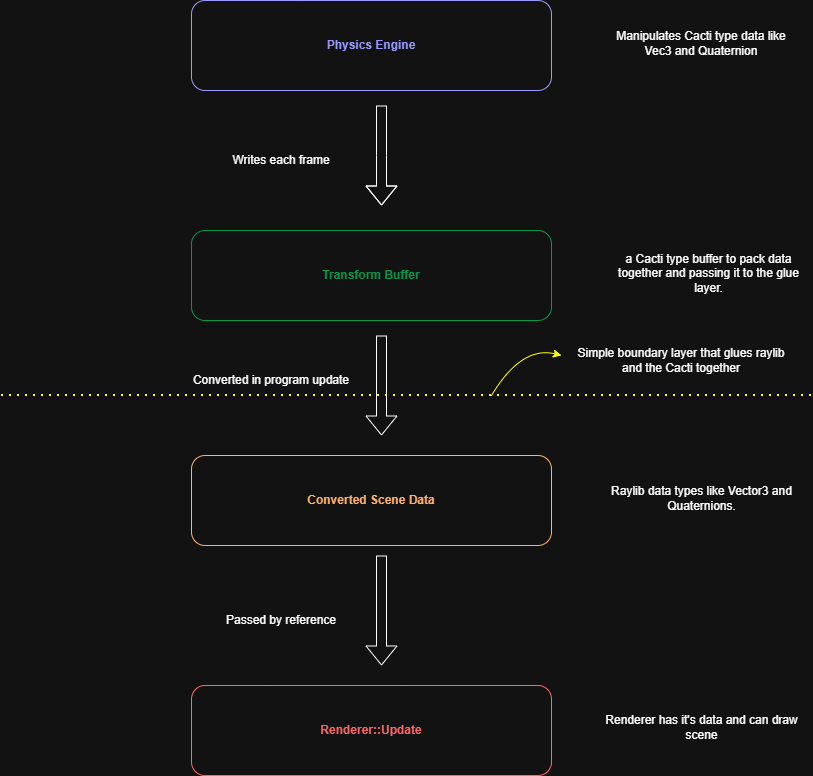

The diagram above was exported from draw.io. Its source (the exported page's mxGraphModel, read from the mxfile embedded in the PNG):
<mxGraphModel dx="1264" dy="811" grid="1" gridSize="10" guides="1" tooltips="1" connect="1" arrows="1" fold="1" page="1" pageScale="1" pageWidth="827" pageHeight="1169" math="0" shadow="0">
  <root>
    <mxCell id="0" />
    <mxCell id="1" parent="0" />
    <mxCell id="0oWeCIGcMEvvXfryfBnc-2" parent="1" style="rounded=1;whiteSpace=wrap;html=1;labelBackgroundColor=default;labelBorderColor=none;textShadow=0;strokeColor=light-dark(#000000,#9999FF);" value="&lt;b&gt;&lt;font style=&quot;color: light-dark(rgb(0, 0, 0), rgb(153, 153, 255));&quot;&gt;Physics Engine&lt;/font&gt;&lt;/b&gt;" vertex="1">
      <mxGeometry height="90" width="360" x="200" y="45" as="geometry" />
    </mxCell>
    <mxCell id="0oWeCIGcMEvvXfryfBnc-4" parent="1" style="rounded=1;whiteSpace=wrap;html=1;strokeColor=light-dark(#000000,#00994D);" value="&lt;b&gt;&lt;font style=&quot;color: light-dark(rgb(0, 0, 0), rgb(0, 153, 77));&quot;&gt;Transform Buffer&lt;/font&gt;&lt;/b&gt;" vertex="1">
      <mxGeometry height="90" width="360" x="200" y="275" as="geometry" />
    </mxCell>
    <mxCell id="0oWeCIGcMEvvXfryfBnc-7" parent="1" style="rounded=1;whiteSpace=wrap;html=1;strokeColor=light-dark(#000000,#FFB366);" value="&lt;b&gt;&lt;font style=&quot;color: light-dark(rgb(0, 0, 0), rgb(255, 179, 102));&quot;&gt;&lt;span style=&quot;font-family: monospace; font-size: 0px; text-align: start; text-wrap-mode: nowrap; color: rgba(0, 0, 0, 0);&quot;&gt;%3CmxGraphModel%3E%3Croot%3E%3CmxCell%20id%3D%220%22%2F%3E%3CmxCell%20id%3D%221%22%20parent%3D%220%22%2F%3E%3CmxCell%20id%3D%222%22%20parent%3D%221%22%20style%3D%22text%3Bhtml%3D1%3BwhiteSpace%3Dwrap%3Boverflow%3Dhidden%3Brounded%3D0%3B%22%20value%3D%22%26lt%3Bh1%20style%3D%26quot%3Bmargin-top%3A%200px%3B%26quot%3B%26gt%3BHeading%26lt%3B%2Fh1%26gt%3B%26lt%3Bp%26gt%3BLorem%20ipsum%20dolor%20sit%20amet%2C%20consectetur%20adipisicing%20elit%2C%20sed%20do%20eiusmod%20tempor%20incididunt%20ut%20labore%20et%20dolore%20magna%20aliqua.%26lt%3B%2Fp%26gt%3B%22%20vertex%3D%221%22%3E%3CmxGeometry%20height%3D%22120%22%20width%3D%22180%22%20x%3D%22610%22%20y%3D%22260%22%20as%3D%22geometry%22%2F%3E%3C%2FmxCell%3E%3C%2Froot%3E%3C%2FmxGraphModel%3E&lt;/span&gt;Converted Scene Data&lt;/font&gt;&lt;/b&gt;" vertex="1">
      <mxGeometry height="90" width="360" x="200" y="500" as="geometry" />
    </mxCell>
    <mxCell id="0oWeCIGcMEvvXfryfBnc-10" parent="1" style="rounded=1;whiteSpace=wrap;html=1;strokeColor=light-dark(#000000,#FF6666);" value="&lt;b&gt;&lt;font style=&quot;color: light-dark(rgb(0, 0, 0), rgb(255, 102, 102));&quot;&gt;Renderer::Update&lt;/font&gt;&lt;/b&gt;" vertex="1">
      <mxGeometry height="90" width="360" x="200" y="730" as="geometry" />
    </mxCell>
    <mxCell id="0oWeCIGcMEvvXfryfBnc-13" edge="1" parent="1" style="shape=flexArrow;endArrow=classic;html=1;rounded=0;" value="">
      <mxGeometry height="50" relative="1" width="50" as="geometry">
        <Array as="points">
          <mxPoint x="390" y="200" />
        </Array>
        <mxPoint x="390" y="150" as="sourcePoint" />
        <mxPoint x="390" y="250" as="targetPoint" />
      </mxGeometry>
    </mxCell>
    <mxCell id="0oWeCIGcMEvvXfryfBnc-14" parent="1" style="text;html=1;whiteSpace=wrap;strokeColor=none;fillColor=none;align=center;verticalAlign=middle;rounded=0;" value="Writes each frame" vertex="1">
      <mxGeometry height="30" width="160" x="210" y="190" as="geometry" />
    </mxCell>
    <mxCell id="0oWeCIGcMEvvXfryfBnc-16" edge="1" parent="1" style="shape=flexArrow;endArrow=classic;html=1;rounded=0;" value="">
      <mxGeometry height="50" relative="1" width="50" as="geometry">
        <Array as="points" />
        <mxPoint x="390" y="380" as="sourcePoint" />
        <mxPoint x="390" y="480" as="targetPoint" />
      </mxGeometry>
    </mxCell>
    <mxCell id="0oWeCIGcMEvvXfryfBnc-17" parent="1" style="text;html=1;whiteSpace=wrap;strokeColor=none;fillColor=none;align=center;verticalAlign=middle;rounded=0;" value="Converted in program update" vertex="1">
      <mxGeometry height="30" width="180" x="190" y="410" as="geometry" />
    </mxCell>
    <mxCell id="0oWeCIGcMEvvXfryfBnc-18" edge="1" parent="1" style="shape=flexArrow;endArrow=classic;html=1;rounded=0;" value="">
      <mxGeometry height="50" relative="1" width="50" as="geometry">
        <Array as="points" />
        <mxPoint x="390" y="600" as="sourcePoint" />
        <mxPoint x="390" y="710" as="targetPoint" />
      </mxGeometry>
    </mxCell>
    <mxCell id="0oWeCIGcMEvvXfryfBnc-21" parent="1" style="text;html=1;whiteSpace=wrap;strokeColor=none;fillColor=none;align=center;verticalAlign=middle;rounded=0;" value="Passed by reference" vertex="1">
      <mxGeometry height="30" width="140" x="220" y="650" as="geometry" />
    </mxCell>
    <mxCell id="0oWeCIGcMEvvXfryfBnc-22" parent="1" style="text;html=1;whiteSpace=wrap;strokeColor=none;fillColor=none;align=center;verticalAlign=middle;rounded=0;" value="Manipulates Cacti type data like Vec3 and Quaternion" vertex="1">
      <mxGeometry height="85" width="180" x="620" y="45" as="geometry" />
    </mxCell>
    <mxCell id="0oWeCIGcMEvvXfryfBnc-23" parent="1" style="text;html=1;whiteSpace=wrap;strokeColor=none;fillColor=none;align=center;verticalAlign=middle;rounded=0;" value="a Cacti type buffer to pack data together and passing it to the glue layer." vertex="1">
      <mxGeometry height="85" width="205" x="615" y="275" as="geometry" />
    </mxCell>
    <mxCell id="0oWeCIGcMEvvXfryfBnc-24" edge="1" parent="1" style="endArrow=none;dashed=1;html=1;dashPattern=1 3;strokeWidth=2;rounded=0;strokeColor=light-dark(#000000,#FFFF00);" value="">
      <mxGeometry height="50" relative="1" width="50" as="geometry">
        <mxPoint x="10" y="440" as="sourcePoint" />
        <mxPoint x="820" y="440" as="targetPoint" />
      </mxGeometry>
    </mxCell>
    <mxCell id="0oWeCIGcMEvvXfryfBnc-25" edge="1" parent="1" style="curved=1;endArrow=classic;html=1;rounded=0;strokeColor=light-dark(#000000,#FFFF00);" value="">
      <mxGeometry height="50" relative="1" width="50" as="geometry">
        <Array as="points">
          <mxPoint x="530" y="390" />
        </Array>
        <mxPoint x="500" y="440" as="sourcePoint" />
        <mxPoint x="570" y="400" as="targetPoint" />
      </mxGeometry>
    </mxCell>
    <mxCell id="0oWeCIGcMEvvXfryfBnc-26" parent="1" style="text;html=1;whiteSpace=wrap;strokeColor=none;fillColor=none;align=center;verticalAlign=middle;rounded=0;" value="Simple boundary layer that glues raylib and the Cacti together" vertex="1">
      <mxGeometry height="30" width="220" x="580" y="390" as="geometry" />
    </mxCell>
    <mxCell id="0oWeCIGcMEvvXfryfBnc-27" parent="1" style="text;html=1;whiteSpace=wrap;strokeColor=none;fillColor=none;align=center;verticalAlign=middle;rounded=0;" value="Raylib data types like Vector3 and Quaternions." vertex="1">
      <mxGeometry height="85" width="205" x="607.5" y="500" as="geometry" />
    </mxCell>
    <mxCell id="0oWeCIGcMEvvXfryfBnc-28" parent="1" style="text;html=1;whiteSpace=wrap;strokeColor=none;fillColor=none;align=center;verticalAlign=middle;rounded=0;" value="Renderer has it's data and can draw scene" vertex="1">
      <mxGeometry height="85" width="205" x="607.5" y="730" as="geometry" />
    </mxCell>
  </root>
</mxGraphModel>